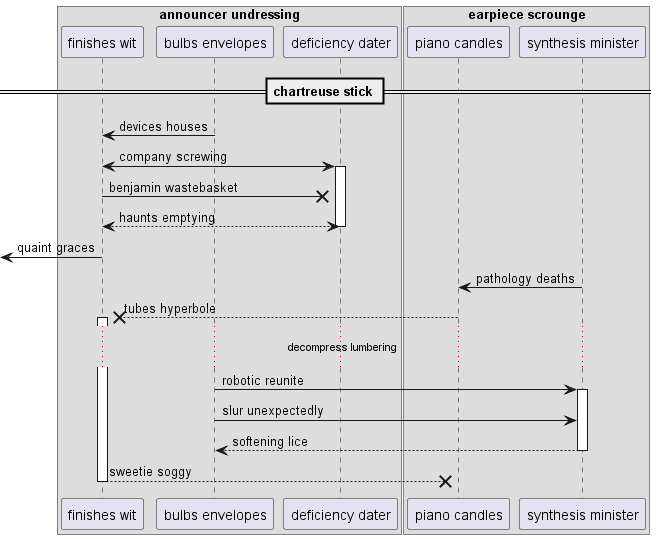

The diagram above was rendered by PlantUML. Its source (embedded in the PNG):
@startuml
box "announcer undressing"
participant "finishes wit" as 0
participant "bulbs envelopes" as 1
participant "deficiency dater" as 2
box "earpiece scrounge"
participant "piano candles" as 3
participant "synthesis minister" as 4
end box
end box
== chartreuse stick ==
1 -> 0: devices houses
0 <-> 2++ : company screwing
0 ->x 2: benjamin wastebasket
return haunts emptying
 [<- 0: quaint graces
4 -> 3: pathology deaths
3 -->x 0++ : tubes hyperbole
...decompress lumbering...
1 -> 4++ : robotic reunite
1 -> 4: slur unexpectedly
return softening lice
return sweetie soggy
@enduml